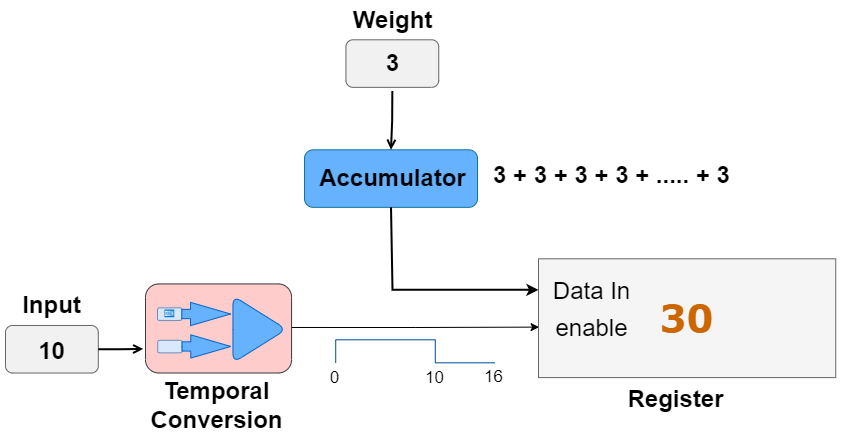

The diagram above was exported from draw.io. Its source (the exported page's mxGraphModel, read from the mxfile embedded in the PNG):
<mxGraphModel dx="3460" dy="1630" grid="0" gridSize="1" guides="1" tooltips="1" connect="1" arrows="1" fold="1" page="1" pageScale="1" pageWidth="2336" pageHeight="1654" math="0" shadow="0">
  <root>
    <mxCell id="0" />
    <mxCell id="1" parent="0" />
    <mxCell id="2" value="" style="rounded=1;whiteSpace=wrap;html=1;fillColor=#F1F1F1;strokeColor=#666666;fontFamily=Verdana;labelBackgroundColor=none;fontSize=15;fontColor=#333333;" vertex="1" parent="1">
      <mxGeometry x="2861" y="2119.9700000000003" width="92.81" height="47.54" as="geometry" />
    </mxCell>
    <mxCell id="3" style="edgeStyle=orthogonalEdgeStyle;rounded=0;orthogonalLoop=1;jettySize=auto;html=1;entryX=0.002;entryY=0.575;entryDx=0;entryDy=0;entryPerimeter=0;fontSize=24;fontColor=#FF0A0A;" edge="1" target="8" parent="1">
      <mxGeometry relative="1" as="geometry">
        <mxPoint x="3147.06605019815" y="2121.9766666666665" as="sourcePoint" />
        <mxPoint x="3311.056538969617" y="2125.2872962356787" as="targetPoint" />
        <Array as="points" />
      </mxGeometry>
    </mxCell>
    <mxCell id="4" value="" style="rounded=1;whiteSpace=wrap;fontFamily=Verdana;fontSize=11;labelBackgroundColor=none;fillColor=#ffcccc;strokeColor=#36393d;" vertex="1" parent="1">
      <mxGeometry x="3001" y="2078.42" width="146.07" height="89.09" as="geometry" />
    </mxCell>
    <mxCell id="5" value="" style="edgeStyle=orthogonalEdgeStyle;rounded=0;orthogonalLoop=1;jettySize=auto;html=1;fontSize=13;fontFamily=Verdana;endArrow=open;endFill=0;strokeColor=default;labelBackgroundColor=none;fontColor=default;strokeWidth=2;" edge="1" source="2" parent="1">
      <mxGeometry x="2792" y="1816.81" as="geometry">
        <mxPoint x="2998.7107001321" y="2143.430689655172" as="targetPoint" />
      </mxGeometry>
    </mxCell>
    <mxCell id="6" value="" style="rounded=1;whiteSpace=wrap;html=1;fontSize=13;fontFamily=Verdana;labelBackgroundColor=none;fillColor=#66B2FF;strokeColor=#10739e;" vertex="1" parent="1">
      <mxGeometry x="3160" y="1944.31" width="173" height="57.52" as="geometry" />
    </mxCell>
    <mxCell id="7" style="edgeStyle=orthogonalEdgeStyle;rounded=0;orthogonalLoop=1;jettySize=auto;html=1;exitX=0.5;exitY=1;exitDx=0;exitDy=0;entryX=0.5;entryY=0;entryDx=0;entryDy=0;labelBackgroundColor=none;fontFamily=Verdana;fontSize=15;fontColor=default;endArrow=open;endFill=0;strokeColor=default;strokeWidth=2;" edge="1" target="6" parent="1">
      <mxGeometry x="2837" y="1796.31" as="geometry">
        <mxPoint x="3247.83751651255" y="1885.3967430441899" as="sourcePoint" />
      </mxGeometry>
    </mxCell>
    <mxCell id="8" value="&lt;b&gt;&lt;font style=&quot;font-size: 38px&quot; color=&quot;#cc6600&quot;&gt;30&lt;/font&gt;&lt;/b&gt;" style="rounded=0;whiteSpace=wrap;html=1;fillColor=#f5f5f5;strokeColor=#666666;fontFamily=Verdana;fontSize=12;labelBackgroundColor=none;gradientDirection=east;fontColor=#333333;" vertex="1" parent="1">
      <mxGeometry x="3394" y="2053.31" width="297.26" height="118.78" as="geometry" />
    </mxCell>
    <mxCell id="9" style="edgeStyle=orthogonalEdgeStyle;rounded=0;orthogonalLoop=1;jettySize=auto;html=1;exitX=0.5;exitY=1;exitDx=0;exitDy=0;labelBackgroundColor=none;fontFamily=Verdana;fontSize=15;fontColor=default;endArrow=classic;endFill=1;strokeColor=default;strokeWidth=2;" edge="1" source="6" target="8" parent="1">
      <mxGeometry x="2837" y="1796.31" as="geometry">
        <Array as="points">
          <mxPoint x="3248" y="2084.31" />
        </Array>
      </mxGeometry>
    </mxCell>
    <mxCell id="10" value="&lt;font color=&quot;#000000&quot;&gt;enable&lt;/font&gt;" style="text;html=1;align=center;verticalAlign=middle;resizable=0;points=[];autosize=1;strokeColor=none;fillColor=none;fontSize=24;fontColor=#FF0A0A;" vertex="1" parent="1">
      <mxGeometry x="3406" y="2106.46" width="82" height="33" as="geometry" />
    </mxCell>
    <mxCell id="11" value="&lt;b&gt;Register&lt;/b&gt;" style="text;html=1;align=center;verticalAlign=middle;resizable=0;points=[];autosize=1;strokeColor=none;fillColor=none;fontSize=24;fontColor=#000000;" vertex="1" parent="1">
      <mxGeometry x="3478" y="2177.31" width="106" height="33" as="geometry" />
    </mxCell>
    <mxCell id="12" value="&lt;b&gt;&lt;font style=&quot;font-size: 24px&quot;&gt;Input&lt;/font&gt;&lt;/b&gt;" style="text;html=1;align=center;verticalAlign=middle;resizable=0;points=[];autosize=1;strokeColor=none;fillColor=none;fontSize=18;" vertex="1" parent="1">
      <mxGeometry x="2873.4" y="2085.31" width="68" height="29" as="geometry" />
    </mxCell>
    <mxCell id="13" value="" style="rounded=1;whiteSpace=wrap;html=1;fillColor=#F1F1F1;strokeColor=#666666;fontFamily=Verdana;labelBackgroundColor=none;fontSize=15;fontColor=#333333;" vertex="1" parent="1">
      <mxGeometry x="3201.4300000000003" y="1834.31" width="92.81" height="47.54" as="geometry" />
    </mxCell>
    <mxCell id="14" value="&lt;b&gt;&lt;font style=&quot;font-size: 24px&quot;&gt;Weight&lt;/font&gt;&lt;/b&gt;" style="text;html=1;align=center;verticalAlign=middle;resizable=0;points=[];autosize=1;strokeColor=none;fillColor=none;fontSize=18;" vertex="1" parent="1">
      <mxGeometry x="3203.34" y="1800.27" width="89" height="29" as="geometry" />
    </mxCell>
    <mxCell id="15" value="Data In" style="text;html=1;align=center;verticalAlign=middle;resizable=0;points=[];autosize=1;strokeColor=none;fillColor=none;fontSize=24;fontColor=#000000;" vertex="1" parent="1">
      <mxGeometry x="3403" y="2069.31" width="88" height="33" as="geometry" />
    </mxCell>
    <mxCell id="16" value="&lt;span style=&quot;font-size: 24px&quot;&gt;&lt;b&gt;3&lt;/b&gt;&lt;/span&gt;" style="text;html=1;align=center;verticalAlign=middle;resizable=0;points=[];autosize=1;strokeColor=none;fillColor=none;fontSize=18;" vertex="1" parent="1">
      <mxGeometry x="3235.84" y="1843.58" width="24" height="29" as="geometry" />
    </mxCell>
    <mxCell id="17" value="&lt;b style=&quot;font-size: 24px&quot;&gt;3 + 3 +&amp;nbsp;&lt;/b&gt;&lt;b style=&quot;font-size: 24px&quot;&gt;3 + 3 + ..... + 3&lt;/b&gt;" style="text;html=1;align=center;verticalAlign=middle;resizable=0;points=[];autosize=1;strokeColor=none;fillColor=none;fontSize=18;" vertex="1" parent="1">
      <mxGeometry x="3343" y="1955.85" width="247" height="29" as="geometry" />
    </mxCell>
    <mxCell id="18" value="" style="pointerEvents=1;verticalLabelPosition=bottom;shadow=0;dashed=0;align=center;html=1;verticalAlign=top;shape=stencil(tZJBDsIgEEVPw75CNHZpUNdegVK0pC00QFu9vcDYxLZqYqMJG97P/D+TGUSoLVgjEE6YbQR3iOwRxh0zkmWVx9grBcA0ga9itQByaisbSlcgWGd0KXqZu0eFVIUw0oHaP7uQA0p2HoZHKNdK+WyplY3sONEzxsuL0a3KR8IgNywEzoRBrnUXmrxCPl5DO7fxUNPQsUUl1V8tFjhsfu2wZIxt+oUFoZ7PdhXpmwUTetZGfNg8XNzLm/FkVhwp3HsEdw==);rounded=1;labelBackgroundColor=none;sketch=0;fontSize=41;fontColor=#004C99;strokeColor=#004C99;strokeWidth=1;fillColor=#FFFFFF;container=1;" vertex="1" parent="1">
      <mxGeometry x="3129" y="2134.31" width="224" height="23" as="geometry" />
    </mxCell>
    <mxCell id="19" value="&lt;font style=&quot;font-size: 17px&quot;&gt;10&lt;/font&gt;" style="text;html=1;align=center;verticalAlign=middle;resizable=0;points=[];autosize=1;strokeColor=none;fillColor=none;fontSize=18;" vertex="1" parent="1">
      <mxGeometry x="3275" y="2158.7400000000002" width="29" height="27" as="geometry" />
    </mxCell>
    <mxCell id="20" value="&lt;font style=&quot;font-size: 17px&quot;&gt;16&lt;/font&gt;" style="text;html=1;align=center;verticalAlign=middle;resizable=0;points=[];autosize=1;strokeColor=none;fillColor=none;fontSize=18;" vertex="1" parent="1">
      <mxGeometry x="3334.5" y="2157.31" width="29" height="27" as="geometry" />
    </mxCell>
    <mxCell id="21" value="&lt;font style=&quot;font-size: 17px&quot;&gt;0&lt;/font&gt;" style="text;html=1;align=center;verticalAlign=middle;resizable=0;points=[];autosize=1;strokeColor=none;fillColor=none;fontSize=18;" vertex="1" parent="1">
      <mxGeometry x="3180" y="2158.7400000000002" width="20" height="27" as="geometry" />
    </mxCell>
    <mxCell id="22" value="&lt;span style=&quot;font-size: 24px&quot;&gt;&lt;b&gt;10&lt;/b&gt;&lt;/span&gt;" style="text;html=1;align=center;verticalAlign=middle;resizable=0;points=[];autosize=1;strokeColor=none;fillColor=none;fontSize=18;" vertex="1" parent="1">
      <mxGeometry x="2889.3999999999996" y="2131.31" width="36" height="29" as="geometry" />
    </mxCell>
    <mxCell id="23" value="&lt;b&gt;&lt;font style=&quot;font-size: 24px&quot;&gt;Temporal&lt;br&gt;Conversion&lt;br&gt;&lt;/font&gt;&lt;/b&gt;" style="text;html=1;align=center;verticalAlign=middle;resizable=0;points=[];autosize=1;strokeColor=none;fillColor=none;fontSize=18;" vertex="1" parent="1">
      <mxGeometry x="3001" y="2173.31" width="142" height="53" as="geometry" />
    </mxCell>
    <mxCell id="24" value="" style="rounded=1;whiteSpace=wrap;html=1;labelBackgroundColor=none;sketch=0;fontSize=18;strokeWidth=1;align=left;fillColor=#dae8fc;strokeColor=#6c8ebf;container=0;" vertex="1" parent="1">
      <mxGeometry x="3013" y="2102.3490625" width="24.339622641509433" height="12.5625" as="geometry" />
    </mxCell>
    <mxCell id="25" value="" style="triangle;whiteSpace=wrap;html=1;align=left;rounded=1;sketch=0;labelBackgroundColor=none;spacingTop=0;spacingLeft=27;fillColor=#66B2FF;strokeColor=#0066CC;container=0;" vertex="1" parent="1">
      <mxGeometry x="3088.4528301886794" y="2090.31" width="53.54716981132076" height="67" as="geometry" />
    </mxCell>
    <mxCell id="26" value="" style="aspect=fixed;html=1;points=[];align=center;image;fontSize=12;image=img/lib/azure2/general/Counter.svg;rounded=1;labelBackgroundColor=none;sketch=0;strokeWidth=1;container=0;" vertex="1" parent="1">
      <mxGeometry x="3020.4721712516202" y="2104.3590625" width="9.88432075471698" height="8.032075471698112" as="geometry" />
    </mxCell>
    <mxCell id="27" value="" style="html=1;shadow=0;dashed=0;align=center;verticalAlign=middle;shape=mxgraph.arrows2.arrow;dy=0.6;dx=40;notch=0;rounded=1;labelBackgroundColor=none;sketch=0;fontSize=18;strokeWidth=1;spacingLeft=-36;fillColor=#66B2FF;strokeColor=#0066CC;container=0;" vertex="1" parent="1">
      <mxGeometry x="3037.3396226415093" y="2096.85296875" width="48.679245283018865" height="23.29296875" as="geometry" />
    </mxCell>
    <mxCell id="28" value="" style="rounded=1;whiteSpace=wrap;html=1;labelBackgroundColor=none;sketch=0;fontSize=18;strokeWidth=1;align=left;fillColor=#dae8fc;strokeColor=#6c8ebf;container=0;" vertex="1" parent="1">
      <mxGeometry x="3013.243396226415" y="2134.8021875" width="24.339622641509433" height="12.5625" as="geometry" />
    </mxCell>
    <mxCell id="29" value="" style="html=1;shadow=0;dashed=0;align=center;verticalAlign=middle;shape=mxgraph.arrows2.arrow;dy=0.6;dx=40;notch=0;rounded=1;labelBackgroundColor=none;sketch=0;fontSize=18;strokeWidth=1;spacingLeft=-36;fillColor=#66B2FF;strokeColor=#0066CC;container=0;" vertex="1" parent="1">
      <mxGeometry x="3037.5830188679242" y="2129.30609375" width="48.679245283018865" height="23.29296875" as="geometry" />
    </mxCell>
    <mxCell id="30" value="&lt;b&gt;&lt;font style=&quot;font-size: 24px&quot;&gt;Accumulator&lt;br&gt;&lt;/font&gt;&lt;/b&gt;" style="text;html=1;align=center;verticalAlign=middle;resizable=0;points=[];autosize=1;strokeColor=none;fillColor=none;fontSize=18;" vertex="1" parent="1">
      <mxGeometry x="3169.83" y="1958.57" width="156" height="29" as="geometry" />
    </mxCell>
  </root>
</mxGraphModel>